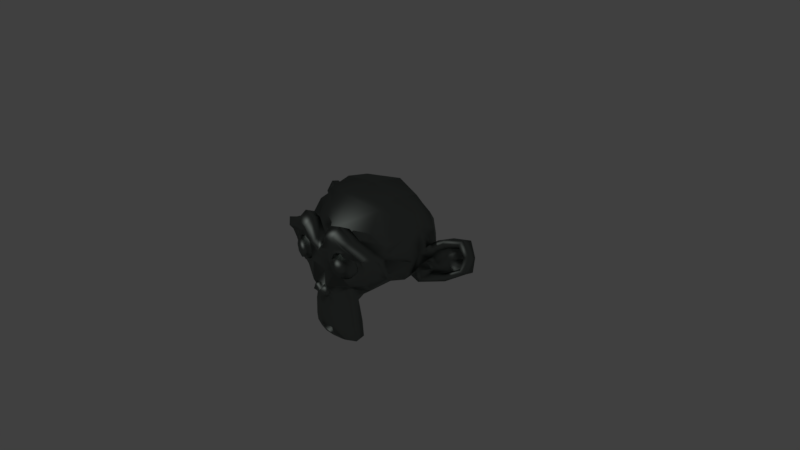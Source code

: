 # Source: steel.blend  (saved by Blender 2.79.0; exported with 4.5.12 LTS)
import bpy
from mathutils import Matrix  # noqa: F401  (used for matrix-valued properties, if any)

bpy.ops.wm.read_factory_settings(use_empty=True)
scene = bpy.context.scene
scene.name = 'Scene'

# ---- collections
col_collection_1 = bpy.data.collections.new('Collection 1'); scene.collection.children.link(col_collection_1)

# ---- materials (node trees are filled in below, after node groups)
mat_steel = bpy.data.materials.new('Steel')
mat_steel.alpha_threshold = 0.0
mat_steel.preview_render_type = 'SHADERBALL'
mat_steel.roughness = 0.5

# ---- material node trees
mat_steel.use_nodes = True; mat_steel.node_tree.nodes.clear()
_N = mat_steel.node_tree.nodes; _L = mat_steel.node_tree.links
n0 = _N.new('ShaderNodeOutputMaterial'); n0.name = 'Material Output'; n0.location = (396, 315)
n1 = _N.new('ShaderNodeBsdfAnisotropic'); n1.name = 'Glossy BSDF'; n1.location = (224, 347)
n1.distribution = 'BECKMANN'
n1.inputs[1].default_value = 0.5477
n2 = _N.new('ShaderNodeRGB'); n2.name = 'RGB'; n2.location = (-95, 369)
n2.outputs[0].default_value = (0.1835, 0.2049, 0.1916, 1.0)
_L.new(n1.outputs[0], n0.inputs[0])
_L.new(n2.outputs[0], n1.inputs[0])
n0.is_active_output = True

# ---- world
world_world = bpy.data.worlds.new('World'); scene.world = world_world
world_world.color = (0.05088, 0.05088, 0.05088)
world_world.use_sun_shadow = False
world_world.sun_shadow_jitter_overblur = 0.0
world_world.cycles.sampling_method = 'MANUAL'

# ---- cameras
cam_camera = bpy.data.cameras.new('Camera')
cam_camera.clip_end = 100.0
cam_camera.lens = 35.0
cam_camera.sensor_width = 32.0
cam_camera.sensor_height = 18.0
cam_camera.ortho_scale = 7.314
cam_camera.dof.focus_distance = 0.0

# ---- lights
light_lamp = bpy.data.lights.new('Lamp', 'POINT')
light_lamp.transmission_factor = 0.0
light_lamp.cutoff_distance = 30.0
light_lamp.energy = 100.0
light_lamp.shadow_buffer_clip_start = 1.001
light_lamp.shadow_soft_size = 0.1
light_lamp.shadow_maximum_resolution = 0.006
light_lamp.use_absolute_resolution = True

# ---- meshes
me_suzanne = bpy.data.meshes.new('Suzanne')
me_suzanne.from_pydata([(0.4375, -0.7656, 0.1641), (-0.4375, -0.7656, 0.1641), (0.5, -0.6875, 0.09375), (-0.5, -0.6875, 0.09375), (0.5469, -0.5781, 0.05469), (-0.5469, -0.5781, 0.05469), (0.3516, -0.6172, -0.02344), (-0.3516, -0.6172, -0.02344), (0.3516, -0.7188, 0.03125), (-0.3516, -0.7188, 0.03125), (0.3516, -0.7812, 0.1328), (-0.3516, -0.7812, 0.1328), (0.2734, -0.7969, 0.1641), (-0.2734, -0.7969, 0.1641), (0.2031, -0.7422, 0.09375), (-0.2031, -0.7422, 0.09375), (0.1562, -0.6484, 0.05469), (-0.1562, -0.6484, 0.05469), (0.07812, -0.6562, 0.2422), (-0.07812, -0.6562, 0.2422), (0.1406, -0.7422, 0.2422), (-0.1406, -0.7422, 0.2422), (0.2422, -0.7969, 0.2422), (-0.2422, -0.7969, 0.2422), (0.2734, -0.7969, 0.3281), (-0.2734, -0.7969, 0.3281), (0.2031, -0.7422, 0.3906), (-0.2031, -0.7422, 0.3906), (0.1562, -0.6484, 0.4375), (-0.1562, -0.6484, 0.4375), (0.3516, -0.6172, 0.5156), (-0.3516, -0.6172, 0.5156), (0.3516, -0.7188, 0.4531), (-0.3516, -0.7188, 0.4531), (0.3516, -0.7812, 0.3594), (-0.3516, -0.7812, 0.3594), (0.4375, -0.7656, 0.3281), (-0.4375, -0.7656, 0.3281), (0.5, -0.6875, 0.3906), (-0.5, -0.6875, 0.3906), (0.5469, -0.5781, 0.4375), (-0.5469, -0.5781, 0.4375), (0.625, -0.5625, 0.2422), (-0.625, -0.5625, 0.2422), (0.5625, -0.6719, 0.2422), (-0.5625, -0.6719, 0.2422), (0.4688, -0.7578, 0.2422), (-0.4688, -0.7578, 0.2422), (0.4766, -0.7734, 0.2422), (-0.4766, -0.7734, 0.2422), (0.4453, -0.7812, 0.3359), (-0.4453, -0.7812, 0.3359), (0.3516, -0.8047, 0.375), (-0.3516, -0.8047, 0.375), (0.2656, -0.8203, 0.3359), (-0.2656, -0.8203, 0.3359), (0.2266, -0.8203, 0.2422), (-0.2266, -0.8203, 0.2422), (0.2656, -0.8203, 0.1562), (-0.2656, -0.8203, 0.1562), (0.3516, -0.8281, 0.2422), (-0.3516, -0.8281, 0.2422), (0.3516, -0.8047, 0.1172), (-0.3516, -0.8047, 0.1172), (0.4453, -0.7812, 0.1562), (-0.4453, -0.7812, 0.1562), (0.0, -0.7422, 0.4297), (0.0, -0.8203, 0.3516), (0.0, -0.7344, -0.6797), (0.0, -0.7812, -0.3203), (0.0, -0.7969, -0.1875), (0.0, -0.7188, -0.7734), (0.0, -0.6016, 0.4062), (0.0, -0.5703, 0.5703), (0.0, 0.5469, 0.8984), (0.0, 0.8516, 0.5625), (0.0, 0.8281, 0.07031), (0.0, 0.3516, -0.3828), (0.2031, -0.5625, -0.1875), (-0.2031, -0.5625, -0.1875), (0.3125, -0.5703, -0.4375), (-0.3125, -0.5703, -0.4375), (0.3516, -0.5703, -0.6953), (-0.3516, -0.5703, -0.6953), (0.3672, -0.5312, -0.8906), (-0.3672, -0.5312, -0.8906), (0.3281, -0.5234, -0.9453), (-0.3281, -0.5234, -0.9453), (0.1797, -0.5547, -0.9688), (-0.1797, -0.5547, -0.9688), (0.0, -0.5781, -0.9844), (0.4375, -0.5312, -0.1406), (-0.4375, -0.5312, -0.1406), (0.6328, -0.5391, -0.03906), (-0.6328, -0.5391, -0.03906), (0.8281, -0.4453, 0.1484), (-0.8281, -0.4453, 0.1484), (0.8594, -0.5938, 0.4297), (-0.8594, -0.5938, 0.4297), (0.7109, -0.625, 0.4844), (-0.7109, -0.625, 0.4844), (0.4922, -0.6875, 0.6016), (-0.4922, -0.6875, 0.6016), (0.3203, -0.7344, 0.7578), (-0.3203, -0.7344, 0.7578), (0.1562, -0.7578, 0.7188), (-0.1562, -0.7578, 0.7188), (0.0625, -0.75, 0.4922), (-0.0625, -0.75, 0.4922), (0.1641, -0.7734, 0.4141), (-0.1641, -0.7734, 0.4141), (0.125, -0.7656, 0.3047), (-0.125, -0.7656, 0.3047), (0.2031, -0.7422, 0.09375), (-0.2031, -0.7422, 0.09375), (0.375, -0.7031, 0.01562), (-0.375, -0.7031, 0.01562), (0.4922, -0.6719, 0.0625), (-0.4922, -0.6719, 0.0625), (0.625, -0.6484, 0.1875), (-0.625, -0.6484, 0.1875), (0.6406, -0.6484, 0.2969), (-0.6406, -0.6484, 0.2969), (0.6016, -0.6641, 0.375), (-0.6016, -0.6641, 0.375), (0.4297, -0.7188, 0.4375), (-0.4297, -0.7188, 0.4375), (0.25, -0.7578, 0.4688), (-0.25, -0.7578, 0.4688), (0.0, -0.7344, -0.7656), (0.1094, -0.7344, -0.7188), (-0.1094, -0.7344, -0.7188), (0.1172, -0.7109, -0.8359), (-0.1172, -0.7109, -0.8359), (0.0625, -0.6953, -0.8828), (-0.0625, -0.6953, -0.8828), (0.0, -0.6875, -0.8906), (0.0, -0.75, -0.1953), (0.0, -0.7422, -0.1406), (0.1016, -0.7422, -0.1484), (-0.1016, -0.7422, -0.1484), (0.125, -0.75, -0.2266), (-0.125, -0.75, -0.2266), (0.08594, -0.7422, -0.2891), (-0.08594, -0.7422, -0.2891), (0.3984, -0.6719, -0.04688), (-0.3984, -0.6719, -0.04688), (0.6172, -0.625, 0.05469), (-0.6172, -0.625, 0.05469), (0.7266, -0.6016, 0.2031), (-0.7266, -0.6016, 0.2031), (0.7422, -0.6562, 0.375), (-0.7422, -0.6562, 0.375), (0.6875, -0.7266, 0.4141), (-0.6875, -0.7266, 0.4141), (0.4375, -0.7969, 0.5469), (-0.4375, -0.7969, 0.5469), (0.3125, -0.8359, 0.6406), (-0.3125, -0.8359, 0.6406), (0.2031, -0.8516, 0.6172), (-0.2031, -0.8516, 0.6172), (0.1016, -0.8438, 0.4297), (-0.1016, -0.8438, 0.4297), (0.125, -0.8125, -0.1016), (-0.125, -0.8125, -0.1016), (0.2109, -0.7109, -0.4453), (-0.2109, -0.7109, -0.4453), (0.25, -0.6875, -0.7031), (-0.25, -0.6875, -0.7031), (0.2656, -0.6641, -0.8203), (-0.2656, -0.6641, -0.8203), (0.2344, -0.6328, -0.9141), (-0.2344, -0.6328, -0.9141), (0.1641, -0.6328, -0.9297), (-0.1641, -0.6328, -0.9297), (0.0, -0.6406, -0.9453), (0.0, -0.7266, 0.04688), (0.0, -0.7656, 0.2109), (0.3281, -0.7422, 0.4766), (-0.3281, -0.7422, 0.4766), (0.1641, -0.75, 0.1406), (-0.1641, -0.75, 0.1406), (0.1328, -0.7578, 0.2109), (-0.1328, -0.7578, 0.2109), (0.1172, -0.7344, -0.6875), (-0.1172, -0.7344, -0.6875), (0.07812, -0.75, -0.4453), (-0.07812, -0.75, -0.4453), (0.0, -0.75, -0.4453), (0.0, -0.7422, -0.3281), (0.09375, -0.7812, -0.2734), (-0.09375, -0.7812, -0.2734), (0.1328, -0.7969, -0.2266), (-0.1328, -0.7969, -0.2266), (0.1094, -0.7812, -0.1328), (-0.1094, -0.7812, -0.1328), (0.03906, -0.7812, -0.125), (-0.03906, -0.7812, -0.125), (0.0, -0.8281, -0.2031), (0.04688, -0.8125, -0.1484), (-0.04688, -0.8125, -0.1484), (0.09375, -0.8125, -0.1562), (-0.09375, -0.8125, -0.1562), (0.1094, -0.8281, -0.2266), (-0.1094, -0.8281, -0.2266), (0.07812, -0.8047, -0.25), (-0.07812, -0.8047, -0.25), (0.0, -0.8047, -0.2891), (0.2578, -0.5547, -0.3125), (-0.2578, -0.5547, -0.3125), (0.1641, -0.7109, -0.2422), (-0.1641, -0.7109, -0.2422), (0.1797, -0.7109, -0.3125), (-0.1797, -0.7109, -0.3125), (0.2344, -0.5547, -0.25), (-0.2344, -0.5547, -0.25), (0.0, -0.6875, -0.875), (0.04688, -0.6875, -0.8672), (-0.04688, -0.6875, -0.8672), (0.09375, -0.7109, -0.8203), (-0.09375, -0.7109, -0.8203), (0.09375, -0.7266, -0.7422), (-0.09375, -0.7266, -0.7422), (0.0, -0.6562, -0.7812), (0.09375, -0.6641, -0.75), (-0.09375, -0.6641, -0.75), (0.09375, -0.6406, -0.8125), (-0.09375, -0.6406, -0.8125), (0.04688, -0.6328, -0.8516), (-0.04688, -0.6328, -0.8516), (0.0, -0.6328, -0.8594), (0.1719, -0.7812, 0.2188), (-0.1719, -0.7812, 0.2188), (0.1875, -0.7734, 0.1562), (-0.1875, -0.7734, 0.1562), (0.3359, -0.7578, 0.4297), (-0.3359, -0.7578, 0.4297), (0.2734, -0.7734, 0.4219), (-0.2734, -0.7734, 0.4219), (0.4219, -0.7734, 0.3984), (-0.4219, -0.7734, 0.3984), (0.5625, -0.6953, 0.3516), (-0.5625, -0.6953, 0.3516), (0.5859, -0.6875, 0.2891), (-0.5859, -0.6875, 0.2891), (0.5781, -0.6797, 0.1953), (-0.5781, -0.6797, 0.1953), (0.4766, -0.7188, 0.1016), (-0.4766, -0.7188, 0.1016), (0.375, -0.7422, 0.0625), (-0.375, -0.7422, 0.0625), (0.2266, -0.7812, 0.1094), (-0.2266, -0.7812, 0.1094), (0.1797, -0.7812, 0.2969), (-0.1797, -0.7812, 0.2969), (0.2109, -0.7812, 0.375), (-0.2109, -0.7812, 0.375), (0.2344, -0.7578, 0.3594), (-0.2344, -0.7578, 0.3594), (0.1953, -0.7578, 0.2969), (-0.1953, -0.7578, 0.2969), (0.2422, -0.7578, 0.125), (-0.2422, -0.7578, 0.125), (0.375, -0.7266, 0.08594), (-0.375, -0.7266, 0.08594), (0.4609, -0.7031, 0.1172), (-0.4609, -0.7031, 0.1172), (0.5469, -0.6719, 0.2109), (-0.5469, -0.6719, 0.2109), (0.5547, -0.6719, 0.2812), (-0.5547, -0.6719, 0.2812), (0.5312, -0.6797, 0.3359), (-0.5312, -0.6797, 0.3359), (0.4141, -0.75, 0.3906), (-0.4141, -0.75, 0.3906), (0.2812, -0.7656, 0.3984), (-0.2812, -0.7656, 0.3984), (0.3359, -0.75, 0.4062), (-0.3359, -0.75, 0.4062), (0.2031, -0.75, 0.1719), (-0.2031, -0.75, 0.1719), (0.1953, -0.75, 0.2266), (-0.1953, -0.75, 0.2266), (0.1094, -0.6094, 0.4609), (-0.1094, -0.6094, 0.4609), (0.1953, -0.6172, 0.6641), (-0.1953, -0.6172, 0.6641), (0.3359, -0.5938, 0.6875), (-0.3359, -0.5938, 0.6875), (0.4844, -0.5547, 0.5547), (-0.4844, -0.5547, 0.5547), (0.6797, -0.4922, 0.4531), (-0.6797, -0.4922, 0.4531), (0.7969, -0.4609, 0.4062), (-0.7969, -0.4609, 0.4062), (0.7734, -0.375, 0.1641), (-0.7734, -0.375, 0.1641), (0.6016, -0.4141, 0.0), (-0.6016, -0.4141, 0.0), (0.4375, -0.4688, -0.09375), (-0.4375, -0.4688, -0.09375), (0.0, -0.2891, 0.8984), (0.0, 0.07812, 0.9844), (0.0, 0.6719, -0.1953), (0.0, -0.1875, -0.4609), (0.0, -0.4609, -0.9766), (0.0, -0.3438, -0.8047), (0.0, -0.3203, -0.5703), (0.0, -0.2812, -0.4844), (0.8516, -0.05469, 0.2344), (-0.8516, -0.05469, 0.2344), (0.8594, 0.04688, 0.3203), (-0.8594, 0.04688, 0.3203), (0.7734, 0.4375, 0.2656), (-0.7734, 0.4375, 0.2656), (0.4609, 0.7031, 0.4375), (-0.4609, 0.7031, 0.4375), (0.7344, -0.07031, -0.04688), (-0.7344, -0.07031, -0.04688), (0.5938, 0.1641, -0.125), (-0.5938, 0.1641, -0.125), (0.6406, 0.4297, -0.007812), (-0.6406, 0.4297, -0.007812), (0.3359, 0.6641, 0.05469), (-0.3359, 0.6641, 0.05469), (0.2344, -0.4062, -0.3516), (-0.2344, -0.4062, -0.3516), (0.1797, -0.2578, -0.4141), (-0.1797, -0.2578, -0.4141), (0.2891, -0.3828, -0.7109), (-0.2891, -0.3828, -0.7109), (0.25, -0.3906, -0.5), (-0.25, -0.3906, -0.5), (0.3281, -0.3984, -0.9141), (-0.3281, -0.3984, -0.9141), (0.1406, -0.3672, -0.7578), (-0.1406, -0.3672, -0.7578), (0.125, -0.3594, -0.5391), (-0.125, -0.3594, -0.5391), (0.1641, -0.4375, -0.9453), (-0.1641, -0.4375, -0.9453), (0.2188, -0.4297, -0.2812), (-0.2188, -0.4297, -0.2812), (0.2109, -0.4688, -0.2266), (-0.2109, -0.4688, -0.2266), (0.2031, -0.5, -0.1719), (-0.2031, -0.5, -0.1719), (0.2109, -0.1641, -0.3906), (-0.2109, -0.1641, -0.3906), (0.2969, 0.2656, -0.3125), (-0.2969, 0.2656, -0.3125), (0.3438, 0.5391, -0.1484), (-0.3438, 0.5391, -0.1484), (0.4531, 0.3828, 0.8672), (-0.4531, 0.3828, 0.8672), (0.4531, 0.07031, 0.9297), (-0.4531, 0.07031, 0.9297), (0.4531, -0.2344, 0.8516), (-0.4531, -0.2344, 0.8516), (0.4609, -0.4297, 0.5234), (-0.4609, -0.4297, 0.5234), (0.7266, -0.3359, 0.4062), (-0.7266, -0.3359, 0.4062), (0.6328, -0.2812, 0.4531), (-0.6328, -0.2812, 0.4531), (0.6406, -0.05469, 0.7031), (-0.6406, -0.05469, 0.7031), (0.7969, -0.125, 0.5625), (-0.7969, -0.125, 0.5625), (0.7969, 0.1172, 0.6172), (-0.7969, 0.1172, 0.6172), (0.6406, 0.1953, 0.75), (-0.6406, 0.1953, 0.75), (0.6406, 0.4453, 0.6797), (-0.6406, 0.4453, 0.6797), (0.7969, 0.3594, 0.5391), (-0.7969, 0.3594, 0.5391), (0.6172, 0.5859, 0.3281), (-0.6172, 0.5859, 0.3281), (0.4844, 0.5469, 0.02344), (-0.4844, 0.5469, 0.02344), (0.8203, 0.2031, 0.3281), (-0.8203, 0.2031, 0.3281), (0.4062, -0.1484, -0.1719), (-0.4062, -0.1484, -0.1719), (0.4297, 0.2109, -0.1953), (-0.4297, 0.2109, -0.1953), (0.8906, 0.2344, 0.4062), (-0.8906, 0.2344, 0.4062), (0.7734, 0.125, -0.1406), (-0.7734, 0.125, -0.1406), (1.039, 0.3281, -0.1016), (-1.039, 0.3281, -0.1016), (1.281, 0.4297, 0.05469), (-1.281, 0.4297, 0.05469), (1.352, 0.4219, 0.3203), (-1.352, 0.4219, 0.3203), (1.234, 0.4219, 0.5078), (-1.234, 0.4219, 0.5078), (1.023, 0.3125, 0.4766), (-1.023, 0.3125, 0.4766), (1.016, 0.2891, 0.4141), (-1.016, 0.2891, 0.4141), (1.188, 0.3906, 0.4375), (-1.188, 0.3906, 0.4375), (1.266, 0.4062, 0.2891), (-1.266, 0.4062, 0.2891), (1.211, 0.4062, 0.07812), (-1.211, 0.4062, 0.07812), (1.031, 0.3047, -0.03906), (-1.031, 0.3047, -0.03906), (0.8281, 0.1328, -0.07031), (-0.8281, 0.1328, -0.07031), (0.9219, 0.2188, 0.3594), (-0.9219, 0.2188, 0.3594), (0.9453, 0.2891, 0.3047), (-0.9453, 0.2891, 0.3047), (0.8828, 0.2109, -0.02344), (-0.8828, 0.2109, -0.02344), (1.039, 0.3672, 0.0), (-1.039, 0.3672, 0.0), (1.188, 0.4453, 0.09375), (-1.188, 0.4453, 0.09375), (1.234, 0.4453, 0.25), (-1.234, 0.4453, 0.25), (1.172, 0.4375, 0.3594), (-1.172, 0.4375, 0.3594), (1.023, 0.3594, 0.3438), (-1.023, 0.3594, 0.3438), (0.8438, 0.2109, 0.2891), (-0.8438, 0.2109, 0.2891), (0.8359, 0.2734, 0.1719), (-0.8359, 0.2734, 0.1719), (0.7578, 0.2734, 0.09375), (-0.7578, 0.2734, 0.09375), (0.8203, 0.2734, 0.08594), (-0.8203, 0.2734, 0.08594), (0.8438, 0.2734, 0.01562), (-0.8438, 0.2734, 0.01562), (0.8125, 0.2734, -0.01562), (-0.8125, 0.2734, -0.01562), (0.7266, 0.07031, 0.0), (-0.7266, 0.07031, 0.0), (0.7188, 0.1719, -0.02344), (-0.7188, 0.1719, -0.02344), (0.7188, 0.1875, 0.03906), (-0.7188, 0.1875, 0.03906), (0.7969, 0.2109, 0.2031), (-0.7969, 0.2109, 0.2031), (0.8906, 0.2656, 0.2422), (-0.8906, 0.2656, 0.2422), (0.8906, 0.3203, 0.2344), (-0.8906, 0.3203, 0.2344), (0.8125, 0.3203, -0.01562), (-0.8125, 0.3203, -0.01562), (0.8516, 0.3203, 0.01562), (-0.8516, 0.3203, 0.01562), (0.8281, 0.3203, 0.07812), (-0.8281, 0.3203, 0.07812), (0.7656, 0.3203, 0.09375), (-0.7656, 0.3203, 0.09375), (0.8438, 0.3203, 0.1719), (-0.8438, 0.3203, 0.1719), (1.039, 0.4141, 0.3281), (-1.039, 0.4141, 0.3281), (1.188, 0.4844, 0.3438), (-1.188, 0.4844, 0.3438), (1.258, 0.4922, 0.2422), (-1.258, 0.4922, 0.2422), (1.211, 0.4844, 0.08594), (-1.211, 0.4844, 0.08594), (1.047, 0.4219, 0.0), (-1.047, 0.4219, 0.0), (0.8828, 0.2656, -0.01562), (-0.8828, 0.2656, -0.01562), (0.9531, 0.3438, 0.2891), (-0.9531, 0.3438, 0.2891), (0.8906, 0.3281, 0.1094), (-0.8906, 0.3281, 0.1094), (0.9375, 0.3359, 0.0625), (-0.9375, 0.3359, 0.0625), (1.0, 0.3672, 0.125), (-1.0, 0.3672, 0.125), (0.9609, 0.3516, 0.1719), (-0.9609, 0.3516, 0.1719), (1.016, 0.375, 0.2344), (-1.016, 0.375, 0.2344), (1.055, 0.3828, 0.1875), (-1.055, 0.3828, 0.1875), (1.109, 0.3906, 0.2109), (-1.109, 0.3906, 0.2109), (1.086, 0.3906, 0.2734), (-1.086, 0.3906, 0.2734), (1.023, 0.4844, 0.4375), (-1.023, 0.4844, 0.4375), (1.25, 0.5469, 0.4688), (-1.25, 0.5469, 0.4688), (1.367, 0.5, 0.2969), (-1.367, 0.5, 0.2969), (1.312, 0.5312, 0.05469), (-1.312, 0.5312, 0.05469), (1.039, 0.4922, -0.08594), (-1.039, 0.4922, -0.08594), (0.7891, 0.3281, -0.125), (-0.7891, 0.3281, -0.125), (0.8594, 0.3828, 0.3828), (-0.8594, 0.3828, 0.3828)], [], [(46, 0, 2, 44), (3, 1, 47, 45), (44, 2, 4, 42), (5, 3, 45, 43), (2, 8, 6, 4), (7, 9, 3, 5), (0, 10, 8, 2), (9, 11, 1, 3), (10, 12, 14, 8), (15, 13, 11, 9), (8, 14, 16, 6), (17, 15, 9, 7), (14, 20, 18, 16), (19, 21, 15, 17), (12, 22, 20, 14), (21, 23, 13, 15), (22, 24, 26, 20), (27, 25, 23, 21), (20, 26, 28, 18), (29, 27, 21, 19), (26, 32, 30, 28), (31, 33, 27, 29), (24, 34, 32, 26), (33, 35, 25, 27), (34, 36, 38, 32), (39, 37, 35, 33), (32, 38, 40, 30), (41, 39, 33, 31), (38, 44, 42, 40), (43, 45, 39, 41), (36, 46, 44, 38), (45, 47, 37, 39), (46, 36, 50, 48), (51, 37, 47, 49), (36, 34, 52, 50), (53, 35, 37, 51), (34, 24, 54, 52), (55, 25, 35, 53), (24, 22, 56, 54), (57, 23, 25, 55), (22, 12, 58, 56), (59, 13, 23, 57), (12, 10, 62, 58), (63, 11, 13, 59), (10, 0, 64, 62), (65, 1, 11, 63), (0, 46, 48, 64), (49, 47, 1, 65), (60, 64, 48), (49, 65, 61), (62, 64, 60), (61, 65, 63), (60, 58, 62), (63, 59, 61), (60, 56, 58), (59, 57, 61), (60, 54, 56), (57, 55, 61), (60, 52, 54), (55, 53, 61), (60, 50, 52), (53, 51, 61), (60, 48, 50), (51, 49, 61), (88, 173, 175, 90), (175, 174, 89, 90), (86, 171, 173, 88), (174, 172, 87, 89), (84, 169, 171, 86), (172, 170, 85, 87), (82, 167, 169, 84), (170, 168, 83, 85), (80, 165, 167, 82), (168, 166, 81, 83), (78, 91, 145, 163), (146, 92, 79, 164), (91, 93, 147, 145), (148, 94, 92, 146), (93, 95, 149, 147), (150, 96, 94, 148), (95, 97, 151, 149), (152, 98, 96, 150), (97, 99, 153, 151), (154, 100, 98, 152), (99, 101, 155, 153), (156, 102, 100, 154), (101, 103, 157, 155), (158, 104, 102, 156), (103, 105, 159, 157), (160, 106, 104, 158), (105, 107, 161, 159), (162, 108, 106, 160), (107, 66, 67, 161), (67, 66, 108, 162), (109, 127, 159, 161), (160, 128, 110, 162), (127, 178, 157, 159), (158, 179, 128, 160), (125, 155, 157, 178), (158, 156, 126, 179), (123, 153, 155, 125), (156, 154, 124, 126), (121, 151, 153, 123), (154, 152, 122, 124), (119, 149, 151, 121), (152, 150, 120, 122), (117, 147, 149, 119), (150, 148, 118, 120), (115, 145, 147, 117), (148, 146, 116, 118), (113, 163, 145, 115), (146, 164, 114, 116), (113, 180, 176, 163), (176, 181, 114, 164), (109, 161, 67, 111), (67, 162, 110, 112), (111, 67, 177, 182), (177, 67, 112, 183), (176, 180, 182, 177), (183, 181, 176, 177), (134, 136, 175, 173), (175, 136, 135, 174), (132, 134, 173, 171), (174, 135, 133, 172), (130, 132, 171, 169), (172, 133, 131, 170), (165, 186, 184, 167), (185, 187, 166, 168), (130, 169, 167, 184), (168, 170, 131, 185), (143, 189, 188, 186), (188, 189, 144, 187), (184, 186, 188, 68), (188, 187, 185, 68), (129, 130, 184, 68), (185, 131, 129, 68), (141, 192, 190, 143), (191, 193, 142, 144), (139, 194, 192, 141), (193, 195, 140, 142), (138, 196, 194, 139), (195, 197, 138, 140), (137, 70, 196, 138), (197, 70, 137, 138), (189, 143, 190, 69), (191, 144, 189, 69), (69, 190, 205, 207), (206, 191, 69, 207), (70, 198, 199, 196), (200, 198, 70, 197), (196, 199, 201, 194), (202, 200, 197, 195), (194, 201, 203, 192), (204, 202, 195, 193), (192, 203, 205, 190), (206, 204, 193, 191), (198, 203, 201, 199), (202, 204, 198, 200), (198, 207, 205, 203), (206, 207, 198, 204), (138, 139, 163, 176), (164, 140, 138, 176), (139, 141, 210, 163), (211, 142, 140, 164), (141, 143, 212, 210), (213, 144, 142, 211), (143, 186, 165, 212), (166, 187, 144, 213), (80, 208, 212, 165), (213, 209, 81, 166), (208, 214, 210, 212), (211, 215, 209, 213), (78, 163, 210, 214), (211, 164, 79, 215), (130, 129, 71, 221), (71, 129, 131, 222), (132, 130, 221, 219), (222, 131, 133, 220), (134, 132, 219, 217), (220, 133, 135, 218), (136, 134, 217, 216), (218, 135, 136, 216), (216, 217, 228, 230), (229, 218, 216, 230), (217, 219, 226, 228), (227, 220, 218, 229), (219, 221, 224, 226), (225, 222, 220, 227), (221, 71, 223, 224), (223, 71, 222, 225), (223, 230, 228, 224), (229, 230, 223, 225), (224, 228, 226), (227, 229, 225), (182, 180, 233, 231), (234, 181, 183, 232), (111, 182, 231, 253), (232, 183, 112, 254), (109, 111, 253, 255), (254, 112, 110, 256), (180, 113, 251, 233), (252, 114, 181, 234), (113, 115, 249, 251), (250, 116, 114, 252), (115, 117, 247, 249), (248, 118, 116, 250), (117, 119, 245, 247), (246, 120, 118, 248), (119, 121, 243, 245), (244, 122, 120, 246), (121, 123, 241, 243), (242, 124, 122, 244), (123, 125, 239, 241), (240, 126, 124, 242), (125, 178, 235, 239), (236, 179, 126, 240), (178, 127, 237, 235), (238, 128, 179, 236), (127, 109, 255, 237), (256, 110, 128, 238), (237, 255, 257, 275), (258, 256, 238, 276), (235, 237, 275, 277), (276, 238, 236, 278), (239, 235, 277, 273), (278, 236, 240, 274), (241, 239, 273, 271), (274, 240, 242, 272), (243, 241, 271, 269), (272, 242, 244, 270), (245, 243, 269, 267), (270, 244, 246, 268), (247, 245, 267, 265), (268, 246, 248, 266), (249, 247, 265, 263), (266, 248, 250, 264), (251, 249, 263, 261), (264, 250, 252, 262), (233, 251, 261, 279), (262, 252, 234, 280), (255, 253, 259, 257), (260, 254, 256, 258), (253, 231, 281, 259), (282, 232, 254, 260), (231, 233, 279, 281), (280, 234, 232, 282), (66, 107, 283, 72), (284, 108, 66, 72), (107, 105, 285, 283), (286, 106, 108, 284), (105, 103, 287, 285), (288, 104, 106, 286), (103, 101, 289, 287), (290, 102, 104, 288), (101, 99, 291, 289), (292, 100, 102, 290), (99, 97, 293, 291), (294, 98, 100, 292), (97, 95, 295, 293), (296, 96, 98, 294), (95, 93, 297, 295), (298, 94, 96, 296), (93, 91, 299, 297), (300, 92, 94, 298), (307, 308, 327, 337), (328, 308, 307, 338), (306, 307, 337, 335), (338, 307, 306, 336), (305, 306, 335, 339), (336, 306, 305, 340), (88, 90, 305, 339), (305, 90, 89, 340), (86, 88, 339, 333), (340, 89, 87, 334), (84, 86, 333, 329), (334, 87, 85, 330), (82, 84, 329, 331), (330, 85, 83, 332), (329, 335, 337, 331), (338, 336, 330, 332), (329, 333, 339, 335), (340, 334, 330, 336), (325, 331, 337, 327), (338, 332, 326, 328), (80, 82, 331, 325), (332, 83, 81, 326), (208, 341, 343, 214), (344, 342, 209, 215), (80, 325, 341, 208), (342, 326, 81, 209), (78, 214, 343, 345), (344, 215, 79, 346), (78, 345, 299, 91), (300, 346, 79, 92), (76, 323, 351, 303), (352, 324, 76, 303), (303, 351, 349, 77), (350, 352, 303, 77), (77, 349, 347, 304), (348, 350, 77, 304), (304, 347, 327, 308), (328, 348, 304, 308), (325, 327, 347, 341), (348, 328, 326, 342), (295, 297, 317, 309), (318, 298, 296, 310), (75, 315, 323, 76), (324, 316, 75, 76), (301, 357, 355, 302), (356, 358, 301, 302), (302, 355, 353, 74), (354, 356, 302, 74), (74, 353, 315, 75), (316, 354, 74, 75), (291, 293, 361, 363), (362, 294, 292, 364), (363, 361, 367, 365), (368, 362, 364, 366), (365, 367, 369, 371), (370, 368, 366, 372), (371, 369, 375, 373), (376, 370, 372, 374), (313, 377, 373, 375), (374, 378, 314, 376), (315, 353, 373, 377), (374, 354, 316, 378), (353, 355, 371, 373), (372, 356, 354, 374), (355, 357, 365, 371), (366, 358, 356, 372), (357, 359, 363, 365), (364, 360, 358, 366), (289, 291, 363, 359), (364, 292, 290, 360), (73, 359, 357, 301), (358, 360, 73, 301), (283, 285, 287, 289), (288, 286, 284, 290), (283, 289, 359, 73), (360, 290, 284, 73), (72, 283, 73), (73, 284, 72), (293, 295, 309, 361), (310, 296, 294, 362), (309, 311, 367, 361), (368, 312, 310, 362), (311, 381, 369, 367), (370, 382, 312, 368), (313, 375, 369, 381), (370, 376, 314, 382), (347, 349, 385, 383), (386, 350, 348, 384), (317, 383, 385, 319), (386, 384, 318, 320), (297, 299, 383, 317), (384, 300, 298, 318), (299, 343, 341, 383), (342, 344, 300, 384), (341, 347, 383), (384, 348, 342), (299, 345, 343), (344, 346, 300), (313, 321, 379, 377), (380, 322, 314, 378), (315, 377, 379, 323), (380, 378, 316, 324), (319, 385, 379, 321), (380, 386, 320, 322), (349, 351, 379, 385), (380, 352, 350, 386), (323, 379, 351), (352, 380, 324), (399, 387, 413, 401), (414, 388, 400, 402), (399, 401, 403, 397), (404, 402, 400, 398), (397, 403, 405, 395), (406, 404, 398, 396), (395, 405, 407, 393), (408, 406, 396, 394), (393, 407, 409, 391), (410, 408, 394, 392), (391, 409, 411, 389), (412, 410, 392, 390), (409, 419, 417, 411), (418, 420, 410, 412), (407, 421, 419, 409), (420, 422, 408, 410), (405, 423, 421, 407), (422, 424, 406, 408), (403, 425, 423, 405), (424, 426, 404, 406), (401, 427, 425, 403), (426, 428, 402, 404), (401, 413, 415, 427), (416, 414, 402, 428), (317, 319, 443, 441), (444, 320, 318, 442), (319, 389, 411, 443), (412, 390, 320, 444), (309, 317, 441, 311), (442, 318, 310, 312), (381, 429, 413, 387), (414, 430, 382, 388), (411, 417, 439, 443), (440, 418, 412, 444), (437, 445, 443, 439), (444, 446, 438, 440), (433, 445, 437, 435), (438, 446, 434, 436), (431, 447, 445, 433), (446, 448, 432, 434), (429, 447, 431, 449), (432, 448, 430, 450), (413, 429, 449, 415), (450, 430, 414, 416), (311, 447, 429, 381), (430, 448, 312, 382), (311, 441, 445, 447), (446, 442, 312, 448), (441, 443, 445), (446, 444, 442), (415, 449, 451, 475), (452, 450, 416, 476), (449, 431, 461, 451), (462, 432, 450, 452), (431, 433, 459, 461), (460, 434, 432, 462), (433, 435, 457, 459), (458, 436, 434, 460), (435, 437, 455, 457), (456, 438, 436, 458), (437, 439, 453, 455), (454, 440, 438, 456), (439, 417, 473, 453), (474, 418, 440, 454), (427, 415, 475, 463), (476, 416, 428, 464), (425, 427, 463, 465), (464, 428, 426, 466), (423, 425, 465, 467), (466, 426, 424, 468), (421, 423, 467, 469), (468, 424, 422, 470), (419, 421, 469, 471), (470, 422, 420, 472), (417, 419, 471, 473), (472, 420, 418, 474), (457, 455, 479, 477), (480, 456, 458, 478), (477, 479, 481, 483), (482, 480, 478, 484), (483, 481, 487, 485), (488, 482, 484, 486), (485, 487, 489, 491), (490, 488, 486, 492), (463, 475, 485, 491), (486, 476, 464, 492), (451, 483, 485, 475), (486, 484, 452, 476), (451, 461, 477, 483), (478, 462, 452, 484), (457, 477, 461, 459), (462, 478, 458, 460), (453, 473, 479, 455), (480, 474, 454, 456), (471, 481, 479, 473), (480, 482, 472, 474), (469, 487, 481, 471), (482, 488, 470, 472), (467, 489, 487, 469), (488, 490, 468, 470), (465, 491, 489, 467), (490, 492, 466, 468), (463, 491, 465), (466, 492, 464), (391, 389, 503, 501), (504, 390, 392, 502), (393, 391, 501, 499), (502, 392, 394, 500), (395, 393, 499, 497), (500, 394, 396, 498), (397, 395, 497, 495), (498, 396, 398, 496), (399, 397, 495, 493), (496, 398, 400, 494), (387, 399, 493, 505), (494, 400, 388, 506), (493, 501, 503, 505), (504, 502, 494, 506), (493, 495, 499, 501), (500, 496, 494, 502), (495, 497, 499), (500, 498, 496), (313, 381, 387, 505), (388, 382, 314, 506), (313, 505, 503, 321), (504, 506, 314, 322), (319, 321, 503, 389), (504, 322, 320, 390)])
me_suzanne.polygons.foreach_set('use_smooth', [True] * 500)
me_suzanne.materials.append(mat_steel)
me_suzanne.use_remesh_preserve_volume = False
me_suzanne.use_remesh_preserve_attributes = False
me_suzanne.use_mirror_vertex_groups = False
me_suzanne.update()

# ---- objects
ob_suzanne = bpy.data.objects.new('Suzanne', me_suzanne)
ob_lamp = bpy.data.objects.new('Lamp', light_lamp)
ob_camera = bpy.data.objects.new('Camera', cam_camera)

# ---- transforms, parenting, visibility, modifiers, constraints
ob_suzanne.location = (0.0, 0.0, 0.0)
ob_suzanne.lineart.crease_threshold = 0.0
ob_lamp.location = (-1.146, -4.298, 2.497)
ob_lamp.rotation_euler = (0.6503, 0.05522, 1.866)
ob_lamp.lock_rotations_4d = False
ob_lamp.empty_display_type = 'ARROWS'
ob_lamp.color = (0.0, 0.0, 0.0, 0.0)
ob_lamp.lineart.crease_threshold = 0.0
ob_camera.location = (7.481, -6.508, 5.344)
ob_camera.rotation_euler = (1.109, 0.0, 0.8149)
ob_camera.lock_rotations_4d = False
ob_camera.empty_display_type = 'ARROWS'
ob_camera.color = (0.0, 0.0, 0.0, 0.0)
ob_camera.display_type = 'WIRE'
ob_camera.lineart.crease_threshold = 0.0

# ---- collection membership
col_collection_1.objects.link(ob_suzanne)
col_collection_1.objects.link(ob_lamp)
col_collection_1.objects.link(ob_camera)

# ---- scene / render settings (as saved in the file)
scene.camera = ob_camera
scene.frame_start = 1; scene.frame_end = 250; scene.frame_set(1)
scene.render.engine = 'CYCLES'
scene.render.resolution_percentage = 50
scene.render.dither_intensity = 0.0
scene.cycles.use_denoising = False
scene.cycles.samples = 128
scene.cycles.sampling_pattern = 'TABULATED_SOBOL'
scene.cycles.use_adaptive_sampling = False
scene.cycles.use_light_tree = False
scene.cycles.blur_glossy = 0.0
scene.cycles.sample_clamp_indirect = 0.0
scene.view_settings.view_transform = 'Standard'
bpy.context.view_layer.update()
